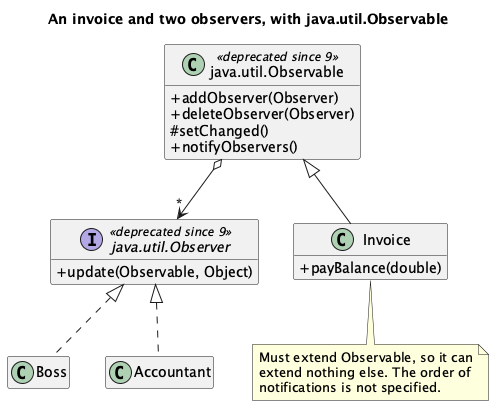

The diagram above was rendered by PlantUML. Its source (embedded in the PNG):
@startuml "Observer - Payment - Class Diagram"
skinparam classAttributeIconSize 0
hide empty members
title An invoice and two observers, with java.util.Observable
class "java.util.Observable" as Observable <<deprecated since 9>> {
  + addObserver(Observer)
  + deleteObserver(Observer)
  # setChanged()
  + notifyObservers()
}
interface "java.util.Observer" as Observer <<deprecated since 9>> {
  + update(Observable, Object)
}
class Invoice {
  + payBalance(double)
}
class Boss
class Accountant
Observable <|-- Invoice
Observer <|.. Boss
Observer <|.. Accountant
Observable o--> "*" Observer
note bottom of Invoice
  Must extend Observable, so it can
  extend nothing else. The order of
  notifications is not specified.
end note
@enduml